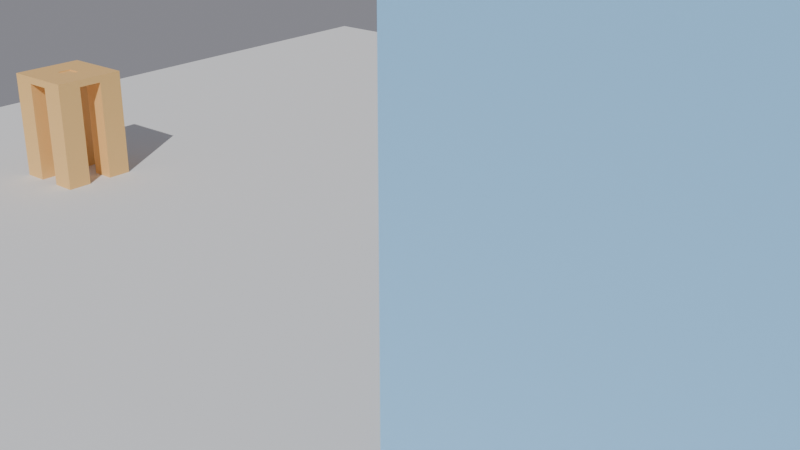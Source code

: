 # Source: L02_guidata_v02.blend  (saved by Blender 5.0.119; exported with 4.5.12 LTS)
import bpy
from mathutils import Matrix  # noqa: F401  (used for matrix-valued properties, if any)

bpy.ops.wm.read_factory_settings(use_empty=True)
scene = bpy.context.scene
scene.name = 'Scene'

# ---- materials (node trees are filled in below, after node groups)
mat_mat_sgabello = bpy.data.materials.new('Mat_Sgabello')
mat_mat_tavolino = bpy.data.materials.new('Mat_Tavolino')

# ---- material node trees
mat_mat_sgabello.use_nodes = True; mat_mat_sgabello.node_tree.nodes.clear()
_N = mat_mat_sgabello.node_tree.nodes; _L = mat_mat_sgabello.node_tree.links
n0 = _N.new('ShaderNodeBsdfPrincipled'); n0.name = 'Principled BSDF'; n0.location = (-200, 100)
n0.inputs[0].default_value = (0.9, 0.55, 0.2, 1.0)
n1 = _N.new('ShaderNodeOutputMaterial'); n1.name = 'Material Output'; n1.location = (200, 100)
_L.new(n0.outputs[0], n1.inputs[0])
n1.is_active_output = True
mat_mat_tavolino.use_nodes = True; mat_mat_tavolino.node_tree.nodes.clear()
_N = mat_mat_tavolino.node_tree.nodes; _L = mat_mat_tavolino.node_tree.links
n0 = _N.new('ShaderNodeBsdfPrincipled'); n0.name = 'Principled BSDF'; n0.location = (-200, 100)
n0.inputs[0].default_value = (0.3, 0.6, 0.9, 1.0)
n1 = _N.new('ShaderNodeOutputMaterial'); n1.name = 'Material Output'; n1.location = (200, 100)
_L.new(n0.outputs[0], n1.inputs[0])
n1.is_active_output = True

# ---- world
world_mondo = bpy.data.worlds.new('Mondo'); scene.world = world_mondo
world_mondo.use_nodes = True; world_mondo.node_tree.nodes.clear()
_N = world_mondo.node_tree.nodes; _L = world_mondo.node_tree.links
n0 = _N.new('ShaderNodeBackground'); n0.name = 'Background'; n0.location = (-200, 100)
n0.inputs[0].default_value = (0.25, 0.25, 0.28, 1.0)
n1 = _N.new('ShaderNodeOutputWorld'); n1.name = 'World Output'; n1.location = (200, 100)
_L.new(n0.outputs[0], n1.inputs[0])
n1.is_active_output = True

# ---- cameras
cam_camera = bpy.data.cameras.new('Camera')

# ---- lights
light_sun = bpy.data.lights.new('Sun', 'SUN')
light_sun.energy = 3.0

# ---- meshes
me_plane = bpy.data.meshes.new('Plane')
me_plane.from_pydata([(-3.0, -3.0, 0.0), (3.0, -3.0, 0.0), (-3.0, 3.0, 0.0), (3.0, 3.0, 0.0)], [], [(0, 1, 3, 2)])
_uv = me_plane.uv_layers.new(name='UVMap')
_uv.uv.foreach_set('vector', [0.0, 0.0, 1.0, 0.0, 1.0, 1.0, 0.0, 1.0])
me_plane.update()
me_cube = bpy.data.meshes.new('Cube')
me_cube.from_pydata([(-0.15, -0.15, -0.015), (-0.15, -0.15, 0.015), (-0.15, 0.15, -0.015), (-0.15, 0.15, 0.015), (0.15, -0.15, -0.015), (0.15, -0.15, 0.015), (0.15, 0.15, -0.015), (0.15, 0.15, 0.015), (0.05, 0.15, -0.015), (-0.05, 0.15, -0.015), (-0.05, 0.15, 0.015), (0.05, 0.15, 0.015), (-0.05, -0.15, -0.015), (0.05, -0.15, -0.015), (0.05, -0.15, 0.015), (-0.05, -0.15, 0.015), (-0.15, 0.05, -0.015), (-0.15, -0.05, -0.015), (-0.15, -0.05, 0.015), (-0.15, 0.05, 0.015), (0.15, -0.05, -0.015), (0.15, 0.05, -0.015), (0.15, 0.05, 0.015), (0.15, -0.05, 0.015), (0.03, 0.03, 0.015), (0.03, -0.03, 0.015), (-0.03, 0.03, 0.015), (-0.03, -0.03, 0.015), (-0.05, 0.05, -0.015), (-0.05, -0.05, -0.015), (0.05, 0.05, -0.015), (0.05, -0.05, -0.015), (-0.15, -0.05, -0.435), (-0.15, -0.15, -0.435), (-0.05, 0.15, -0.435), (-0.15, 0.15, -0.435), (0.15, 0.05, -0.435), (0.15, 0.15, -0.435), (0.05, -0.15, -0.435), (0.15, -0.15, -0.435), (0.05, 0.15, -0.435), (-0.05, -0.15, -0.435), (-0.05, -0.05, -0.435), (0.05, -0.05, -0.435), (-0.15, 0.05, -0.435), (0.15, -0.05, -0.435), (-0.05, 0.05, -0.435), (0.05, 0.05, -0.435), (0.05, 0.05, 0.015), (0.05, -0.05, 0.015), (-0.05, 0.05, 0.015), (-0.05, -0.05, 0.015), (0.03, 0.03, 0.01), (0.03, -0.03, 0.01), (-0.03, 0.03, 0.01), (-0.03, -0.03, 0.01)], [], [(16, 19, 3, 2), (8, 11, 7, 6), (20, 23, 5, 4), (12, 15, 1, 0), (13, 31, 43, 38), (51, 18, 1, 15), (23, 49, 14, 5), (49, 51, 15, 14), (0, 17, 32, 33), (29, 31, 13, 12), (4, 5, 14, 13), (13, 14, 15, 12), (2, 3, 10, 9), (9, 10, 11, 8), (9, 8, 30, 28), (28, 30, 31, 29), (29, 12, 41, 42), (16, 28, 29, 17), (11, 10, 50, 48), (24, 26, 54, 52), (7, 11, 48, 22), (22, 48, 49, 23), (10, 3, 19, 50), (50, 19, 18, 51), (6, 21, 36, 37), (30, 21, 20, 31), (6, 7, 22, 21), (21, 22, 23, 20), (0, 1, 18, 17), (17, 18, 19, 16), (43, 45, 39, 38), (32, 42, 41, 33), (35, 34, 46, 44), (40, 37, 36, 47), (12, 0, 33, 41), (28, 16, 44, 46), (21, 30, 47, 36), (20, 4, 39, 45), (17, 29, 42, 32), (4, 13, 38, 39), (9, 28, 46, 34), (31, 20, 45, 43), (2, 9, 34, 35), (8, 6, 37, 40), (30, 8, 40, 47), (16, 2, 35, 44), (24, 25, 49, 48), (27, 26, 50, 51), (26, 24, 48, 50), (25, 27, 51, 49), (52, 54, 55, 53), (25, 24, 52, 53), (27, 25, 53, 55), (26, 27, 55, 54)])
_uv = me_cube.uv_layers.new(name='UVMap')
_uv.uv.foreach_set('vector', [0.375, 0.1667, 0.625, 0.1667, 0.625, 0.25, 0.375, 0.25, 0.375, 0.4167, 0.625, 0.4167, 0.625, 0.5, 0.375, 0.5, 0.375, 0.6667, 0.625, 0.6667, 0.625, 0.75, 0.375, 0.75, 0.375, 0.9167, 0.625, 0.9167, 0.625, 1.0, 0.375, 1.0, 0.2917, 0.75, 0.2917, 0.6667, 0.2917, 0.6667, 0.2917, 0.75, 0.7917, 0.6667, 0.875, 0.6667, 0.875, 0.75, 0.7917, 0.75, 0.625, 0.6667, 0.7083, 0.6667, 0.7083, 0.75, 0.625, 0.75, 0.7083, 0.6667, 0.7917, 0.6667, 0.7917, 0.75, 0.7083, 0.75, 0.375, 0.0, 0.375, 0.08333, 0.375, 0.08333, 0.375, 0.0, 0.2083, 0.6667, 0.2917, 0.6667, 0.2917, 0.75, 0.2083, 0.75, 0.375, 0.75, 0.625, 0.75, 0.625, 0.8333, 0.375, 0.8333, 0.375, 0.8333, 0.625, 0.8333, 0.625, 0.9167, 0.375, 0.9167, 0.375, 0.25, 0.625, 0.25, 0.625, 0.3333, 0.375, 0.3333, 0.375, 0.3333, 0.625, 0.3333, 0.625, 0.4167, 0.375, 0.4167, 0.2083, 0.5, 0.2917, 0.5, 0.2917, 0.5833, 0.2083, 0.5833, 0.2083, 0.5833, 0.2917, 0.5833, 0.2917, 0.6667, 0.2083, 0.6667, 0.2083, 0.6667, 0.2083, 0.75, 0.2083, 0.75, 0.2083, 0.6667, 0.125, 0.5833, 0.2083, 0.5833, 0.2083, 0.6667, 0.125, 0.6667, 0.7083, 0.5, 0.7917, 0.5, 0.7917, 0.5833, 0.7083, 0.5833, 0.725, 0.6, 0.775, 0.6, 0.775, 0.6, 0.725, 0.6, 0.625, 0.5, 0.7083, 0.5, 0.7083, 0.5833, 0.625, 0.5833, 0.625, 0.5833, 0.7083, 0.5833, 0.7083, 0.6667, 0.625, 0.6667, 0.7917, 0.5, 0.875, 0.5, 0.875, 0.5833, 0.7917, 0.5833, 0.7917, 0.5833, 0.875, 0.5833, 0.875, 0.6667, 0.7917, 0.6667, 0.375, 0.5, 0.375, 0.5833, 0.375, 0.5833, 0.375, 0.5, 0.2917, 0.5833, 0.375, 0.5833, 0.375, 0.6667, 0.2917, 0.6667, 0.375, 0.5, 0.625, 0.5, 0.625, 0.5833, 0.375, 0.5833, 0.375, 0.5833, 0.625, 0.5833, 0.625, 0.6667, 0.375, 0.6667, 0.375, 0.0, 0.625, 0.0, 0.625, 0.08333, 0.375, 0.08333, 0.375, 0.08333, 0.625, 0.08333, 0.625, 0.1667, 0.375, 0.1667, 0.2917, 0.6667, 0.375, 0.6667, 0.375, 0.75, 0.2917, 0.75, 0.125, 0.6667, 0.2083, 0.6667, 0.2083, 0.75, 0.125, 0.75, 0.125, 0.5, 0.2083, 0.5, 0.2083, 0.5833, 0.125, 0.5833, 0.2917, 0.5, 0.375, 0.5, 0.375, 0.5833, 0.2917, 0.5833, 0.375, 0.9167, 0.375, 1.0, 0.375, 1.0, 0.375, 0.9167, 0.2083, 0.5833, 0.125, 0.5833, 0.125, 0.5833, 0.2083, 0.5833, 0.375, 0.5833, 0.2917, 0.5833, 0.2917, 0.5833, 0.375, 0.5833, 0.375, 0.6667, 0.375, 0.75, 0.375, 0.75, 0.375, 0.6667, 0.125, 0.6667, 0.2083, 0.6667, 0.2083, 0.6667, 0.125, 0.6667, 0.375, 0.75, 0.375, 0.8333, 0.375, 0.8333, 0.375, 0.75, 0.2083, 0.5, 0.2083, 0.5833, 0.2083, 0.5833, 0.2083, 0.5, 0.2917, 0.6667, 0.375, 0.6667, 0.375, 0.6667, 0.2917, 0.6667, 0.375, 0.25, 0.375, 0.3333, 0.375, 0.3333, 0.375, 0.25, 0.375, 0.4167, 0.375, 0.5, 0.375, 0.5, 0.375, 0.4167, 0.2917, 0.5833, 0.2917, 0.5, 0.2917, 0.5, 0.2917, 0.5833, 0.375, 0.1667, 0.375, 0.25, 0.375, 0.25, 0.375, 0.1667, 0.725, 0.6, 0.725, 0.65, 0.7083, 0.6667, 0.7083, 0.5833, 0.775, 0.65, 0.775, 0.6, 0.7917, 0.5833, 0.7917, 0.6667, 0.775, 0.6, 0.725, 0.6, 0.7083, 0.5833, 0.7917, 0.5833, 0.725, 0.65, 0.775, 0.65, 0.7917, 0.6667, 0.7083, 0.6667, 0.725, 0.6, 0.775, 0.6, 0.775, 0.65, 0.725, 0.65, 0.725, 0.65, 0.725, 0.6, 0.725, 0.6, 0.725, 0.65, 0.775, 0.65, 0.725, 0.65, 0.725, 0.65, 0.775, 0.65, 0.775, 0.6, 0.775, 0.65, 0.775, 0.65, 0.775, 0.6])
me_cube.materials.append(mat_mat_sgabello)
me_cube.update()
me_cube_001 = bpy.data.meshes.new('Cube.001')
me_cube_001.from_pydata([(-1.0, -1.0, -1.0), (-1.0, -1.0, 1.0), (-1.0, 1.0, -1.0), (-1.0, 1.0, 1.0), (1.0, -1.0, -1.0), (1.0, -1.0, 1.0), (1.0, 1.0, -1.0), (1.0, 1.0, 1.0)], [], [(0, 1, 3, 2), (2, 3, 7, 6), (6, 7, 5, 4), (4, 5, 1, 0), (2, 6, 4, 0), (7, 3, 1, 5)])
_uv = me_cube_001.uv_layers.new(name='UVMap')
_uv.uv.foreach_set('vector', [0.375, 0.0, 0.625, 0.0, 0.625, 0.25, 0.375, 0.25, 0.375, 0.25, 0.625, 0.25, 0.625, 0.5, 0.375, 0.5, 0.375, 0.5, 0.625, 0.5, 0.625, 0.75, 0.375, 0.75, 0.375, 0.75, 0.625, 0.75, 0.625, 1.0, 0.375, 1.0, 0.125, 0.5, 0.375, 0.5, 0.375, 0.75, 0.125, 0.75, 0.625, 0.5, 0.875, 0.5, 0.875, 0.75, 0.625, 0.75])
me_cube_001.materials.append(mat_mat_tavolino)
me_cube_001.update()

# ---- objects
ob_sole = bpy.data.objects.new('Sole', light_sun)
ob_pavimento = bpy.data.objects.new('Pavimento', me_plane)
ob_camera = bpy.data.objects.new('Camera', cam_camera)
ob_sgabello = bpy.data.objects.new('Sgabello', me_cube)
ob_tavolino = bpy.data.objects.new('Tavolino', me_cube_001)

# ---- transforms, parenting, visibility, modifiers, constraints
ob_sole.location = (5.0, -5.0, 8.0)
ob_sole.rotation_euler = (0.8727, 0.0, 0.5236)
ob_pavimento.location = (0.0, 0.0, 0.0)
ob_camera.location = (2.2, -2.6, 1.6)
ob_camera.rotation_euler = (1.187, 0.0, 0.6981)
ob_sgabello.location = (-1.8, 0.0, 0.435)
ob_tavolino.location = (1.8, 0.0, 1.0)

# ---- collection membership
scene.collection.objects.link(ob_sole)
scene.collection.objects.link(ob_pavimento)
scene.collection.objects.link(ob_camera)
scene.collection.objects.link(ob_sgabello)
scene.collection.objects.link(ob_tavolino)

# ---- scene / render settings (as saved in the file)
scene.camera = ob_camera
scene.frame_start = 1; scene.frame_end = 250; scene.frame_set(1)
scene.render.engine = 'BLENDER_EEVEE_NEXT'
scene.render.bake_bias = 0.0
scene.render.bake_samples = 0
scene.cycles.sampling_pattern = 'TABULATED_SOBOL'
scene.eevee.use_volume_custom_range = False
bpy.context.view_layer.update()
